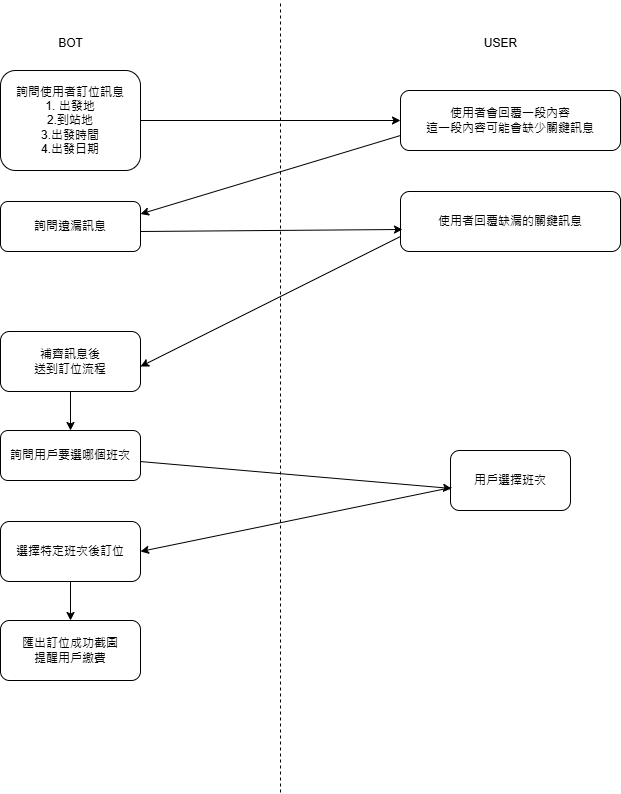

The diagram above was exported from draw.io. Its source (the exported page's mxGraphModel, read from the mxfile embedded in the PNG):
<mxGraphModel dx="1120" dy="468" grid="1" gridSize="10" guides="1" tooltips="1" connect="1" arrows="1" fold="1" page="1" pageScale="1" pageWidth="827" pageHeight="1169" math="0" shadow="0">
  <root>
    <mxCell id="0" />
    <mxCell id="1" parent="0" />
    <mxCell id="boE2uK4OgXXff-XrF5Fg-1" value="詢問使用者訂位訊息&lt;br&gt;1. 出發地&lt;div&gt;2.到站地&lt;/div&gt;&lt;div&gt;3.出發時間&lt;/div&gt;&lt;div&gt;4.出發日期&lt;/div&gt;" style="rounded=1;whiteSpace=wrap;html=1;" vertex="1" parent="1">
      <mxGeometry x="120" y="70" width="140" height="100" as="geometry" />
    </mxCell>
    <mxCell id="boE2uK4OgXXff-XrF5Fg-2" value="BOT" style="text;html=1;align=center;verticalAlign=middle;resizable=0;points=[];autosize=1;strokeColor=none;fillColor=none;" vertex="1" parent="1">
      <mxGeometry x="165" y="28" width="50" height="30" as="geometry" />
    </mxCell>
    <mxCell id="boE2uK4OgXXff-XrF5Fg-3" value="使用者會回覆一段內容&lt;br&gt;這一段內容可能會缺少關鍵訊息" style="rounded=1;whiteSpace=wrap;html=1;" vertex="1" parent="1">
      <mxGeometry x="520" y="90" width="220" height="60" as="geometry" />
    </mxCell>
    <mxCell id="boE2uK4OgXXff-XrF5Fg-4" value="USER" style="text;html=1;align=center;verticalAlign=middle;resizable=0;points=[];autosize=1;strokeColor=none;fillColor=none;" vertex="1" parent="1">
      <mxGeometry x="590" y="28" width="60" height="30" as="geometry" />
    </mxCell>
    <mxCell id="boE2uK4OgXXff-XrF5Fg-5" value="" style="endArrow=none;dashed=1;html=1;rounded=0;" edge="1" parent="1">
      <mxGeometry width="50" height="50" relative="1" as="geometry">
        <mxPoint x="400" y="792" as="sourcePoint" />
        <mxPoint x="400" as="targetPoint" />
      </mxGeometry>
    </mxCell>
    <mxCell id="boE2uK4OgXXff-XrF5Fg-9" value="" style="endArrow=classic;html=1;rounded=0;entryX=0;entryY=0.5;entryDx=0;entryDy=0;" edge="1" parent="1" source="boE2uK4OgXXff-XrF5Fg-1" target="boE2uK4OgXXff-XrF5Fg-3">
      <mxGeometry width="50" height="50" relative="1" as="geometry">
        <mxPoint x="510" y="100" as="sourcePoint" />
        <mxPoint x="560" y="50" as="targetPoint" />
      </mxGeometry>
    </mxCell>
    <mxCell id="boE2uK4OgXXff-XrF5Fg-11" value="詢問遺漏訊息" style="rounded=1;whiteSpace=wrap;html=1;" vertex="1" parent="1">
      <mxGeometry x="120" y="201" width="140" height="50" as="geometry" />
    </mxCell>
    <mxCell id="boE2uK4OgXXff-XrF5Fg-12" value="" style="endArrow=classic;html=1;rounded=0;entryX=1;entryY=0.25;entryDx=0;entryDy=0;exitX=0;exitY=0.75;exitDx=0;exitDy=0;" edge="1" parent="1" source="boE2uK4OgXXff-XrF5Fg-3" target="boE2uK4OgXXff-XrF5Fg-11">
      <mxGeometry width="50" height="50" relative="1" as="geometry">
        <mxPoint x="520" y="140" as="sourcePoint" />
        <mxPoint x="260" y="269" as="targetPoint" />
      </mxGeometry>
    </mxCell>
    <mxCell id="boE2uK4OgXXff-XrF5Fg-13" value="使用者回覆缺漏的關鍵訊息" style="rounded=1;whiteSpace=wrap;html=1;" vertex="1" parent="1">
      <mxGeometry x="520" y="191" width="220" height="60" as="geometry" />
    </mxCell>
    <mxCell id="boE2uK4OgXXff-XrF5Fg-14" value="" style="endArrow=classic;html=1;rounded=0;entryX=0.009;entryY=0.633;entryDx=0;entryDy=0;entryPerimeter=0;" edge="1" parent="1" target="boE2uK4OgXXff-XrF5Fg-13">
      <mxGeometry width="50" height="50" relative="1" as="geometry">
        <mxPoint x="260" y="231" as="sourcePoint" />
        <mxPoint x="520" y="231" as="targetPoint" />
      </mxGeometry>
    </mxCell>
    <mxCell id="boE2uK4OgXXff-XrF5Fg-15" value="" style="endArrow=classic;html=1;rounded=0;entryX=1;entryY=0.5;entryDx=0;entryDy=0;exitX=0;exitY=0.75;exitDx=0;exitDy=0;" edge="1" parent="1" source="boE2uK4OgXXff-XrF5Fg-13">
      <mxGeometry width="50" height="50" relative="1" as="geometry">
        <mxPoint x="517" y="240" as="sourcePoint" />
        <mxPoint x="260" y="366" as="targetPoint" />
      </mxGeometry>
    </mxCell>
    <mxCell id="boE2uK4OgXXff-XrF5Fg-18" style="edgeStyle=orthogonalEdgeStyle;rounded=0;orthogonalLoop=1;jettySize=auto;html=1;entryX=0.5;entryY=0;entryDx=0;entryDy=0;" edge="1" parent="1" source="boE2uK4OgXXff-XrF5Fg-16" target="boE2uK4OgXXff-XrF5Fg-17">
      <mxGeometry relative="1" as="geometry" />
    </mxCell>
    <mxCell id="boE2uK4OgXXff-XrF5Fg-16" value="補齊訊息後&lt;div&gt;送到訂位流程&lt;/div&gt;" style="rounded=1;whiteSpace=wrap;html=1;" vertex="1" parent="1">
      <mxGeometry x="120" y="331" width="140" height="60" as="geometry" />
    </mxCell>
    <mxCell id="boE2uK4OgXXff-XrF5Fg-17" value="詢問用戶要選哪個班次" style="rounded=1;whiteSpace=wrap;html=1;" vertex="1" parent="1">
      <mxGeometry x="120" y="430" width="140" height="50" as="geometry" />
    </mxCell>
    <mxCell id="boE2uK4OgXXff-XrF5Fg-19" value="用戶選擇班次" style="rounded=1;whiteSpace=wrap;html=1;" vertex="1" parent="1">
      <mxGeometry x="570" y="450" width="120" height="60" as="geometry" />
    </mxCell>
    <mxCell id="boE2uK4OgXXff-XrF5Fg-20" value="" style="endArrow=classic;html=1;rounded=0;entryX=0.009;entryY=0.633;entryDx=0;entryDy=0;entryPerimeter=0;" edge="1" parent="1" target="boE2uK4OgXXff-XrF5Fg-19" source="boE2uK4OgXXff-XrF5Fg-17">
      <mxGeometry width="50" height="50" relative="1" as="geometry">
        <mxPoint x="260" y="501" as="sourcePoint" />
        <mxPoint x="520" y="501" as="targetPoint" />
      </mxGeometry>
    </mxCell>
    <mxCell id="boE2uK4OgXXff-XrF5Fg-21" value="" style="endArrow=classic;html=1;rounded=0;entryX=1;entryY=0.5;entryDx=0;entryDy=0;exitX=0.008;exitY=0.617;exitDx=0;exitDy=0;exitPerimeter=0;" edge="1" parent="1" source="boE2uK4OgXXff-XrF5Fg-19" target="boE2uK4OgXXff-XrF5Fg-22">
      <mxGeometry width="50" height="50" relative="1" as="geometry">
        <mxPoint x="570" y="501" as="sourcePoint" />
        <mxPoint x="310" y="631" as="targetPoint" />
      </mxGeometry>
    </mxCell>
    <mxCell id="boE2uK4OgXXff-XrF5Fg-25" style="edgeStyle=orthogonalEdgeStyle;rounded=0;orthogonalLoop=1;jettySize=auto;html=1;entryX=0.5;entryY=0;entryDx=0;entryDy=0;" edge="1" parent="1" source="boE2uK4OgXXff-XrF5Fg-22" target="boE2uK4OgXXff-XrF5Fg-24">
      <mxGeometry relative="1" as="geometry" />
    </mxCell>
    <mxCell id="boE2uK4OgXXff-XrF5Fg-22" value="選擇特定班次後訂位" style="rounded=1;whiteSpace=wrap;html=1;" vertex="1" parent="1">
      <mxGeometry x="120" y="521" width="140" height="60" as="geometry" />
    </mxCell>
    <mxCell id="boE2uK4OgXXff-XrF5Fg-24" value="匯出訂位成功截圖&lt;div&gt;提醒用戶繳費&lt;/div&gt;" style="rounded=1;whiteSpace=wrap;html=1;" vertex="1" parent="1">
      <mxGeometry x="120" y="620" width="140" height="60" as="geometry" />
    </mxCell>
  </root>
</mxGraphModel>